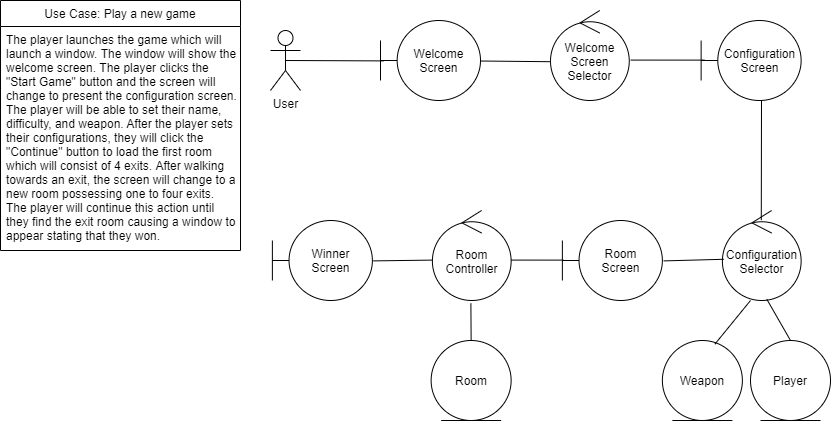

The diagram above was exported from draw.io. Its source (the exported page's mxGraphModel, read from the mxfile embedded in the PNG):
<mxGraphModel dx="1038" dy="556" grid="1" gridSize="10" guides="1" tooltips="1" connect="1" arrows="1" fold="1" page="1" pageScale="1" pageWidth="850" pageHeight="1100" math="0" shadow="0">
  <root>
    <mxCell id="0" />
    <mxCell id="1" parent="0" />
    <mxCell id="Ca1zfMxRDAJFZbhP8cHd-1" value="Use Case: Play a new game" style="swimlane;fontStyle=0;childLayout=stackLayout;horizontal=1;startSize=26;horizontalStack=0;resizeParent=1;resizeParentMax=0;resizeLast=0;collapsible=1;marginBottom=0;" vertex="1" parent="1">
      <mxGeometry x="10" y="20" width="240" height="250" as="geometry" />
    </mxCell>
    <mxCell id="Ca1zfMxRDAJFZbhP8cHd-2" value="The player launches the game which will &#10;launch a window. The window will show the &#10;welcome screen. The player clicks the &#10;&quot;Start Game&quot; button and the screen will &#10;change to present the configuration screen. &#10;The player will be able to set their name, &#10;difficulty, and weapon. After the player sets &#10;their configurations, they will click the &#10;&quot;Continue&quot; button to load the first room &#10;which will consist of 4 exits. After walking &#10;towards an exit, the screen will change to a &#10;new room possessing one to four exits. &#10;The player will continue this action until &#10;they find the exit room causing a window to &#10;appear stating that they won. " style="text;strokeColor=none;fillColor=none;align=left;verticalAlign=top;spacingLeft=4;spacingRight=4;overflow=hidden;rotatable=0;points=[[0,0.5],[1,0.5]];portConstraint=eastwest;" vertex="1" parent="Ca1zfMxRDAJFZbhP8cHd-1">
      <mxGeometry y="26" width="240" height="224" as="geometry" />
    </mxCell>
    <mxCell id="Ca1zfMxRDAJFZbhP8cHd-25" style="rounded=0;orthogonalLoop=1;jettySize=auto;html=1;exitX=0.5;exitY=0.5;exitDx=0;exitDy=0;exitPerimeter=0;entryX=0.032;entryY=0.505;entryDx=0;entryDy=0;entryPerimeter=0;endArrow=none;endFill=0;" edge="1" parent="1" source="Ca1zfMxRDAJFZbhP8cHd-6" target="Ca1zfMxRDAJFZbhP8cHd-8">
      <mxGeometry relative="1" as="geometry">
        <mxPoint x="370.0162499999999" y="80.03999999999996" as="targetPoint" />
      </mxGeometry>
    </mxCell>
    <mxCell id="Ca1zfMxRDAJFZbhP8cHd-6" value="User" style="shape=umlActor;verticalLabelPosition=bottom;verticalAlign=top;html=1;outlineConnect=0;" vertex="1" parent="1">
      <mxGeometry x="280" y="50" width="30" height="60" as="geometry" />
    </mxCell>
    <mxCell id="Ca1zfMxRDAJFZbhP8cHd-8" value="Welcome&lt;br&gt;Screen" style="shape=umlBoundary;whiteSpace=wrap;html=1;" vertex="1" parent="1">
      <mxGeometry x="390" y="40" width="100" height="80" as="geometry" />
    </mxCell>
    <mxCell id="Ca1zfMxRDAJFZbhP8cHd-9" value="Welcome&lt;br&gt;Screen&lt;br&gt;Selector" style="ellipse;shape=umlControl;whiteSpace=wrap;html=1;" vertex="1" parent="1">
      <mxGeometry x="560" y="30" width="78.75" height="90" as="geometry" />
    </mxCell>
    <mxCell id="Ca1zfMxRDAJFZbhP8cHd-10" value="Configuration&lt;br&gt;Screen" style="shape=umlBoundary;whiteSpace=wrap;html=1;" vertex="1" parent="1">
      <mxGeometry x="710.63" y="40" width="100" height="80" as="geometry" />
    </mxCell>
    <mxCell id="Ca1zfMxRDAJFZbhP8cHd-12" value="Configuration&lt;br&gt;Selector" style="ellipse;shape=umlControl;whiteSpace=wrap;html=1;" vertex="1" parent="1">
      <mxGeometry x="731.88" y="230" width="78.75" height="90" as="geometry" />
    </mxCell>
    <mxCell id="Ca1zfMxRDAJFZbhP8cHd-13" value="Weapon" style="ellipse;shape=umlEntity;whiteSpace=wrap;html=1;" vertex="1" parent="1">
      <mxGeometry x="671.88" y="360" width="80" height="80" as="geometry" />
    </mxCell>
    <mxCell id="Ca1zfMxRDAJFZbhP8cHd-15" value="Room" style="ellipse;shape=umlEntity;whiteSpace=wrap;html=1;" vertex="1" parent="1">
      <mxGeometry x="440.63" y="360" width="80" height="80" as="geometry" />
    </mxCell>
    <mxCell id="Ca1zfMxRDAJFZbhP8cHd-16" value="Room&lt;br&gt;Screen" style="shape=umlBoundary;whiteSpace=wrap;html=1;" vertex="1" parent="1">
      <mxGeometry x="571.88" y="240" width="100" height="80" as="geometry" />
    </mxCell>
    <mxCell id="Ca1zfMxRDAJFZbhP8cHd-17" value="Room&lt;br&gt;Controller" style="ellipse;shape=umlControl;whiteSpace=wrap;html=1;" vertex="1" parent="1">
      <mxGeometry x="441.88" y="230" width="78.75" height="90" as="geometry" />
    </mxCell>
    <mxCell id="Ca1zfMxRDAJFZbhP8cHd-19" value="Winner&lt;br&gt;Screen" style="shape=umlBoundary;whiteSpace=wrap;html=1;" vertex="1" parent="1">
      <mxGeometry x="281.88" y="240" width="100" height="80" as="geometry" />
    </mxCell>
    <mxCell id="Ca1zfMxRDAJFZbhP8cHd-28" value="" style="endArrow=none;html=1;entryX=-0.005;entryY=0.569;entryDx=0;entryDy=0;entryPerimeter=0;" edge="1" parent="1" source="Ca1zfMxRDAJFZbhP8cHd-8" target="Ca1zfMxRDAJFZbhP8cHd-9">
      <mxGeometry width="50" height="50" relative="1" as="geometry">
        <mxPoint x="500" y="120" as="sourcePoint" />
        <mxPoint x="450" y="240" as="targetPoint" />
      </mxGeometry>
    </mxCell>
    <mxCell id="Ca1zfMxRDAJFZbhP8cHd-29" value="" style="endArrow=none;html=1;entryX=0.036;entryY=0.495;entryDx=0;entryDy=0;entryPerimeter=0;exitX=1.016;exitY=0.551;exitDx=0;exitDy=0;exitPerimeter=0;" edge="1" parent="1" source="Ca1zfMxRDAJFZbhP8cHd-9" target="Ca1zfMxRDAJFZbhP8cHd-10">
      <mxGeometry width="50" height="50" relative="1" as="geometry">
        <mxPoint x="620" y="130" as="sourcePoint" />
        <mxPoint x="658" y="80" as="targetPoint" />
      </mxGeometry>
    </mxCell>
    <mxCell id="Ca1zfMxRDAJFZbhP8cHd-30" value="" style="endArrow=none;html=1;exitX=0.494;exitY=0.107;exitDx=0;exitDy=0;exitPerimeter=0;" edge="1" parent="1" source="Ca1zfMxRDAJFZbhP8cHd-12">
      <mxGeometry width="50" height="50" relative="1" as="geometry">
        <mxPoint x="400" y="300" as="sourcePoint" />
        <mxPoint x="771" y="120" as="targetPoint" />
      </mxGeometry>
    </mxCell>
    <mxCell id="Ca1zfMxRDAJFZbhP8cHd-31" value="" style="endArrow=none;html=1;exitX=0.657;exitY=0.045;exitDx=0;exitDy=0;exitPerimeter=0;" edge="1" parent="1" source="Ca1zfMxRDAJFZbhP8cHd-13">
      <mxGeometry width="50" height="50" relative="1" as="geometry">
        <mxPoint x="733" y="360" as="sourcePoint" />
        <mxPoint x="760" y="320" as="targetPoint" />
      </mxGeometry>
    </mxCell>
    <mxCell id="Ca1zfMxRDAJFZbhP8cHd-33" value="" style="endArrow=none;html=1;entryX=0.017;entryY=0.542;entryDx=0;entryDy=0;entryPerimeter=0;exitX=1.013;exitY=0.505;exitDx=0;exitDy=0;exitPerimeter=0;" edge="1" parent="1" source="Ca1zfMxRDAJFZbhP8cHd-16" target="Ca1zfMxRDAJFZbhP8cHd-12">
      <mxGeometry width="50" height="50" relative="1" as="geometry">
        <mxPoint x="400" y="300" as="sourcePoint" />
        <mxPoint x="450" y="250" as="targetPoint" />
      </mxGeometry>
    </mxCell>
    <mxCell id="Ca1zfMxRDAJFZbhP8cHd-34" value="" style="endArrow=none;html=1;entryX=0.489;entryY=1.031;entryDx=0;entryDy=0;entryPerimeter=0;exitX=0.5;exitY=0;exitDx=0;exitDy=0;" edge="1" parent="1" source="Ca1zfMxRDAJFZbhP8cHd-15" target="Ca1zfMxRDAJFZbhP8cHd-17">
      <mxGeometry width="50" height="50" relative="1" as="geometry">
        <mxPoint x="400" y="300" as="sourcePoint" />
        <mxPoint x="450" y="250" as="targetPoint" />
      </mxGeometry>
    </mxCell>
    <mxCell id="Ca1zfMxRDAJFZbhP8cHd-35" value="" style="endArrow=none;html=1;entryX=0.013;entryY=0.495;entryDx=0;entryDy=0;entryPerimeter=0;exitX=0.997;exitY=0.551;exitDx=0;exitDy=0;exitPerimeter=0;" edge="1" parent="1" source="Ca1zfMxRDAJFZbhP8cHd-17" target="Ca1zfMxRDAJFZbhP8cHd-16">
      <mxGeometry width="50" height="50" relative="1" as="geometry">
        <mxPoint x="522" y="250" as="sourcePoint" />
        <mxPoint x="450" y="250" as="targetPoint" />
      </mxGeometry>
    </mxCell>
    <mxCell id="Ca1zfMxRDAJFZbhP8cHd-36" value="" style="endArrow=none;html=1;exitX=1.009;exitY=0.505;exitDx=0;exitDy=0;exitPerimeter=0;entryX=0.002;entryY=0.551;entryDx=0;entryDy=0;entryPerimeter=0;" edge="1" parent="1" source="Ca1zfMxRDAJFZbhP8cHd-19" target="Ca1zfMxRDAJFZbhP8cHd-17">
      <mxGeometry width="50" height="50" relative="1" as="geometry">
        <mxPoint x="400" y="300" as="sourcePoint" />
        <mxPoint x="440" y="250" as="targetPoint" />
      </mxGeometry>
    </mxCell>
    <mxCell id="Ca1zfMxRDAJFZbhP8cHd-38" value="Player" style="ellipse;shape=umlEntity;whiteSpace=wrap;html=1;" vertex="1" parent="1">
      <mxGeometry x="760" y="360" width="80" height="80" as="geometry" />
    </mxCell>
    <mxCell id="Ca1zfMxRDAJFZbhP8cHd-39" value="" style="endArrow=none;html=1;exitX=0.5;exitY=0;exitDx=0;exitDy=0;entryX=0.565;entryY=0.987;entryDx=0;entryDy=0;entryPerimeter=0;" edge="1" parent="1" source="Ca1zfMxRDAJFZbhP8cHd-38" target="Ca1zfMxRDAJFZbhP8cHd-12">
      <mxGeometry width="50" height="50" relative="1" as="geometry">
        <mxPoint x="518.12" y="300" as="sourcePoint" />
        <mxPoint x="760" y="320" as="targetPoint" />
      </mxGeometry>
    </mxCell>
  </root>
</mxGraphModel>